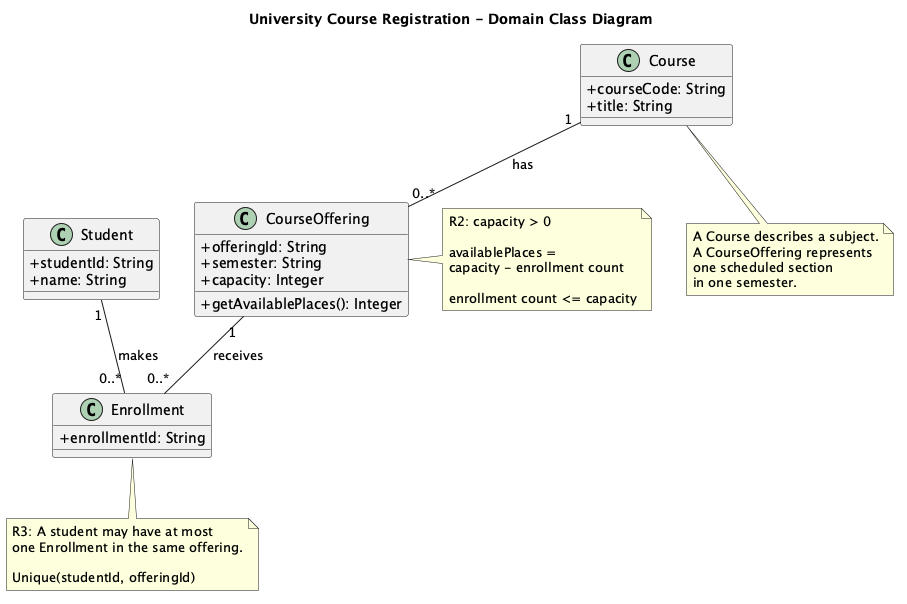

The diagram above was rendered by PlantUML. Its source (embedded in the PNG):
@startuml
title University Course Registration - Domain Class Diagram

skinparam classAttributeIconSize 0

class Student {
    +studentId: String
    +name: String
}

class Course {
    +courseCode: String
    +title: String
}

class CourseOffering {
    +offeringId: String
    +semester: String
    +capacity: Integer
    +getAvailablePlaces(): Integer
}

class Enrollment {
    +enrollmentId: String
}

Course "1" -- "0..*" CourseOffering : has
Student "1" -- "0..*" Enrollment : makes
CourseOffering "1" -- "0..*" Enrollment : receives

note right of CourseOffering
R2: capacity > 0

availablePlaces =
capacity - enrollment count

enrollment count <= capacity
end note

note bottom of Enrollment
R3: A student may have at most
one Enrollment in the same offering.

Unique(studentId, offeringId)
end note

note bottom of Course
A Course describes a subject.
A CourseOffering represents
one scheduled section
in one semester.
end note

@enduml